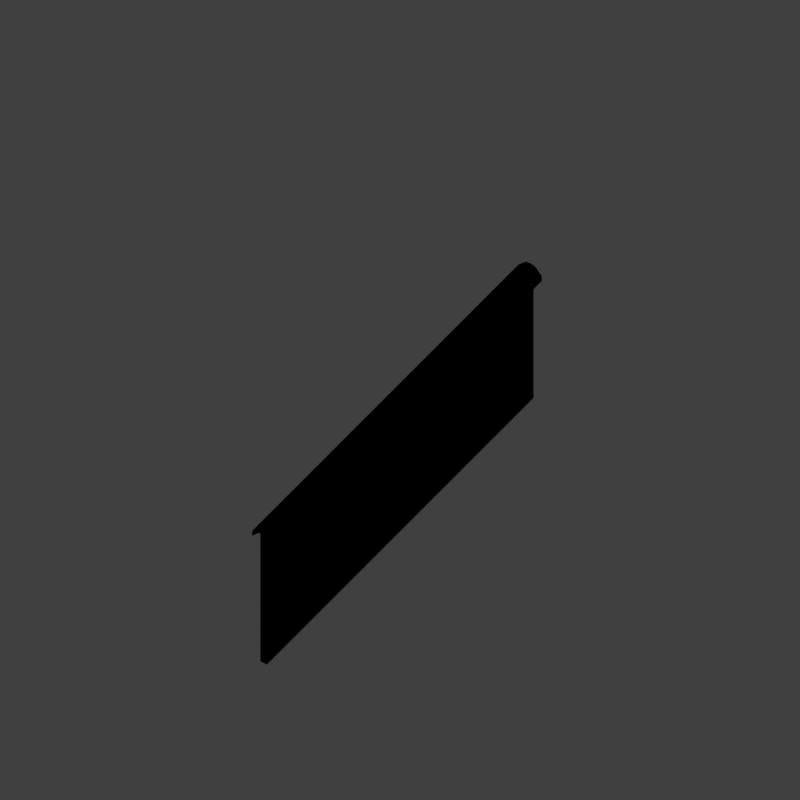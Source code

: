 # Source: wrw_V001.blend  (saved by Blender 2.79.0; exported with 4.5.12 LTS)
import bpy
from mathutils import Matrix  # noqa: F401  (used for matrix-valued properties, if any)

bpy.ops.wm.read_factory_settings(use_empty=True)
scene = bpy.context.scene
scene.name = 'Scene'

# ---- collections
col_collection_1 = bpy.data.collections.new('Collection 1'); scene.collection.children.link(col_collection_1)

# ---- materials (node trees are filled in below, after node groups)
mat_material_001 = bpy.data.materials.new('Material.001')
mat_material_001.alpha_threshold = 0.0
mat_material_001.use_transparent_shadow = False
mat_material_001.diffuse_color = (0.5738, 0.5101, 0.4363, 1.0)
mat_material_001.specular_color = (0.6819, 0.6819, 0.6819)
mat_material_001.roughness = 0.5
mat_material_001.specular_intensity = 0.2059
mat_material_003 = bpy.data.materials.new('Material.003')
mat_material_003.alpha_threshold = 0.0
mat_material_003.use_transparent_shadow = False
mat_material_003.diffuse_color = (0.3674, 0.03758, 0.02142, 1.0)
mat_material_003.specular_color = (0.6819, 0.6819, 0.6819)
mat_material_003.roughness = 0.5
mat_material_003.specular_intensity = 0.2059

# ---- material node trees

# ---- world
world_world = bpy.data.worlds.new('World'); scene.world = world_world
world_world.color = (0.05088, 0.05088, 0.05088)
world_world.use_sun_shadow = False
world_world.sun_shadow_jitter_overblur = 0.0
world_world.cycles.sampling_method = 'MANUAL'

# ---- cameras
cam_camera = bpy.data.cameras.new('Camera')
cam_camera.type = 'ORTHO'
cam_camera.sensor_fit = 'HORIZONTAL'
cam_camera.clip_start = 220.0
cam_camera.clip_end = 340.0
cam_camera.lens = 35.0
cam_camera.sensor_width = 1.0
cam_camera.sensor_height = 18.0
cam_camera.ortho_scale = 8.486
cam_camera.shift_x = -0.000345
cam_camera.shift_y = 0.25
cam_camera.dof.focus_distance = 0.0
cam_camera.dof.aperture_fstop = 128.0
cam_camera.dof.aperture_blades = 6

# ---- lights
light_lightdome = bpy.data.lights.new('LightDome', 'SUN')
light_lightdome.transmission_factor = 0.0
light_lightdome.angle = 0.1993
light_lightdome.energy = 0.3
light_lightdome.shadow_buffer_clip_start = 0.5
light_lightdome.shadow_soft_size = 0.1
light_lightdome.shadow_cascade_max_distance = 1000.0
light_fillerlight = bpy.data.lights.new('FillerLight', 'SUN')
light_fillerlight.transmission_factor = 0.0
light_fillerlight.angle = 0.9273
light_fillerlight.energy = 0.5
light_fillerlight.shadow_buffer_clip_start = 0.5
light_fillerlight.shadow_soft_size = 0.5
light_fillerlight.shadow_cascade_max_distance = 1000.0
light_mainlight = bpy.data.lights.new('MainLight', 'SUN')
light_mainlight.transmission_factor = 0.0
light_mainlight.angle = 0.9273
light_mainlight.energy = 1.3
light_mainlight.shadow_buffer_clip_start = 0.5
light_mainlight.shadow_soft_size = 0.5
light_mainlight.shadow_cascade_max_distance = 1000.0

# ---- meshes
me_cube_007 = bpy.data.meshes.new('Cube.007')
me_cube_007.from_pydata([(2.0, 0.2252, 3.178), (2.0, -0.1252, 3.178), (-2.0, -0.1252, 1.545), (-2.0, 0.2252, 1.545), (2.0, 0.05, 3.266), (-2.0, 0.05, 1.633), (2.0, 0.05, 3.207), (2.0, -0.1252, 3.119), (2.0, 0.2252, 3.119), (-2.0, 0.2252, 1.486), (-2.0, -0.1252, 1.486), (-2.0, 0.05, 1.574), (-2.0, 0.1186, 1.623), (2.0, 0.1186, 3.256), (-2.0, 0.1186, 1.565), (2.0, 0.1186, 3.197), (2.0, -0.01859, 3.256), (-2.0, -0.01859, 1.623), (2.0, -0.01859, 3.197), (-2.0, -0.01859, 1.565)], [], [(16, 1, 2, 17), (13, 4, 5, 12), (18, 19, 10, 7), (15, 14, 11, 6), (13, 0, 8, 15), (2, 1, 7, 10), (16, 4, 6, 18), (17, 2, 10, 19), (12, 5, 11, 14), (0, 3, 9, 8), (3, 12, 14, 9), (4, 13, 15, 6), (8, 9, 14, 15), (0, 13, 12, 3), (5, 17, 19, 11), (1, 16, 18, 7), (6, 11, 19, 18), (4, 16, 17, 5)])
me_cube_007.polygons.foreach_set('material_index', [1, 1, 1, 1, 1, 1, 1, 1, 1, 1, 1, 1, 1, 1, 1, 1, 1, 1])
_uv = me_cube_007.uv_layers.new(name='UVMap')
_uv.uv.foreach_set('vector', [0.5, 0.001738, 0.5, 1.803e-05, 0.2247, 1.667e-05, 0.2247, 0.001737, 0.5, 0.005179, 0.5, 0.003459, 0.2247, 0.003458, 0.2247, 0.005178, 0.5, 0.001738, 0.2247, 0.001737, 0.2247, 1.667e-05, 0.5, 1.803e-05, 0.5, 0.005179, 0.2247, 0.005178, 0.2247, 0.003458, 0.5, 0.003459, 0.5, 0.005179, 0.5, 0.006899, 0.5, 0.006899, 0.5, 0.005179, 0.2247, 1.667e-05, 0.5, 1.803e-05, 0.5, 1.803e-05, 0.2247, 1.667e-05, 0.5, 0.001738, 0.5, 0.003459, 0.5, 0.003459, 0.5, 0.001738, 0.2247, 0.001737, 0.2247, 1.667e-05, 0.2247, 1.667e-05, 0.2247, 0.001737, 0.2247, 0.005178, 0.2247, 0.003458, 0.2247, 0.003458, 0.2247, 0.005178, 0.5, 0.006899, 0.2247, 0.006898, 0.2247, 0.006898, 0.5, 0.006899, 0.2247, 0.006898, 0.2247, 0.005178, 0.2247, 0.005178, 0.2247, 0.006898, 0.5, 0.003459, 0.5, 0.005179, 0.5, 0.005179, 0.5, 0.003459, 0.5, 0.006899, 0.2247, 0.006898, 0.2247, 0.005178, 0.5, 0.005179, 0.5, 0.006899, 0.5, 0.005179, 0.2247, 0.005178, 0.2247, 0.006898, 0.2247, 0.003458, 0.2247, 0.001737, 0.2247, 0.001737, 0.2247, 0.003458, 0.5, 1.803e-05, 0.5, 0.001738, 0.5, 0.001738, 0.5, 1.803e-05, 0.5, 0.003459, 0.2247, 0.003458, 0.2247, 0.001737, 0.5, 0.001738, 0.5, 0.003459, 0.5, 0.001738, 0.2247, 0.001737, 0.2247, 0.003458])
me_cube_007.materials.append(mat_material_001)
me_cube_007.materials.append(mat_material_003)
me_cube_007.use_remesh_preserve_volume = False
me_cube_007.use_remesh_preserve_attributes = False
me_cube_007.use_mirror_vertex_groups = False
me_cube_007.update()
me_cube_006 = bpy.data.meshes.new('Cube.006')
me_cube_006.from_pydata([(2.0, 0.1, 1.633), (2.0, 0.0, 1.633), (-2.0, 8.941e-09, 0.0), (-2.0, 0.1, 0.0), (2.0, 0.1, 3.211), (2.0, -2.98e-08, 3.211), (-2.0, 1.788e-08, 1.578), (-2.0, 0.1, 1.578)], [], [(0, 1, 2, 3), (4, 7, 6, 5), (0, 4, 5, 1), (1, 5, 6, 2), (2, 6, 7, 3), (4, 0, 3, 7)])
_uv = me_cube_006.uv_layers.new(name='UVMap')
_uv.uv.foreach_set('vector', [0.7247, 0.006895, 0.7247, 1.373e-05, 1.0, 8.301e-06, 1.0, 0.00689, 0.5, 0.006899, 0.2247, 0.006898, 0.2247, 1.667e-05, 0.5, 1.803e-05, 0.7247, 0.006895, 0.5, 0.006899, 0.5, 1.803e-05, 0.7247, 1.373e-05, 1.0, 0.0, 1.0, 1.0, 0.0, 1.0, 1.655e-07, 0.0, 8.301e-06, 1.785e-05, 0.2247, 1.667e-05, 0.2247, 0.006898, 8.301e-06, 0.0069, 1.0, 1.0, 1.0, 0.0, 3.31e-07, 0.0, 1.655e-07, 1.0])
me_cube_006.materials.append(mat_material_001)
me_cube_006.use_remesh_preserve_volume = False
me_cube_006.use_remesh_preserve_attributes = False
me_cube_006.use_mirror_vertex_groups = False
me_cube_006.update()
me_cube_005 = bpy.data.meshes.new('Cube.005')
me_cube_005.from_pydata([(2.0, 0.1, 1.633), (2.0, 0.0, 1.633), (-2.0, 8.941e-09, 0.0), (-2.0, 0.1, 0.0), (2.0, 0.1, 3.211), (2.0, -2.98e-08, 3.211), (-2.0, 1.788e-08, 1.578), (-2.0, 0.1, 1.578)], [], [(0, 1, 2, 3), (4, 7, 6, 5), (0, 4, 5, 1), (1, 5, 6, 2), (2, 6, 7, 3), (4, 0, 3, 7)])
_uv = me_cube_005.uv_layers.new(name='UVMap')
_uv.uv.foreach_set('vector', [0.7247, 0.006895, 0.7247, 1.373e-05, 1.0, 8.301e-06, 1.0, 0.00689, 0.5, 0.006899, 0.2247, 0.006898, 0.2247, 1.667e-05, 0.5, 1.803e-05, 0.7247, 0.006895, 0.5, 0.006899, 0.5, 1.803e-05, 0.7247, 1.373e-05, 1.0, 0.0, 1.0, 1.0, 0.0, 1.0, 1.655e-07, 0.0, 8.301e-06, 1.785e-05, 0.2247, 1.667e-05, 0.2247, 0.006898, 8.301e-06, 0.0069, 1.0, 1.0, 1.0, 0.0, 3.31e-07, 0.0, 1.655e-07, 1.0])
me_cube_005.materials.append(mat_material_001)
me_cube_005.use_remesh_preserve_volume = False
me_cube_005.use_remesh_preserve_attributes = False
me_cube_005.use_mirror_vertex_groups = False
me_cube_005.update()
me_cube_004 = bpy.data.meshes.new('Cube.004')
me_cube_004.from_pydata([(2.0, 0.2252, 3.178), (2.0, -0.1252, 3.178), (-2.0, -0.1252, 1.545), (-2.0, 0.2252, 1.545), (2.0, 0.05, 3.266), (-2.0, 0.05, 1.633), (2.0, 0.05, 3.207), (2.0, -0.1252, 3.119), (2.0, 0.2252, 3.119), (-2.0, 0.2252, 1.486), (-2.0, -0.1252, 1.486), (-2.0, 0.05, 1.574), (-2.0, 0.1186, 1.623), (2.0, 0.1186, 3.256), (-2.0, 0.1186, 1.565), (2.0, 0.1186, 3.197), (2.0, -0.01859, 3.256), (-2.0, -0.01859, 1.623), (2.0, -0.01859, 3.197), (-2.0, -0.01859, 1.565)], [], [(16, 1, 2, 17), (13, 4, 5, 12), (18, 19, 10, 7), (15, 14, 11, 6), (13, 0, 8, 15), (2, 1, 7, 10), (16, 4, 6, 18), (17, 2, 10, 19), (12, 5, 11, 14), (0, 3, 9, 8), (3, 12, 14, 9), (4, 13, 15, 6), (8, 9, 14, 15), (0, 13, 12, 3), (5, 17, 19, 11), (1, 16, 18, 7), (6, 11, 19, 18), (4, 16, 17, 5)])
me_cube_004.polygons.foreach_set('material_index', [1, 1, 1, 1, 1, 1, 1, 1, 1, 1, 1, 1, 1, 1, 1, 1, 1, 1])
_uv = me_cube_004.uv_layers.new(name='UVMap')
_uv.uv.foreach_set('vector', [0.5, 0.001738, 0.5, 1.803e-05, 0.2247, 1.667e-05, 0.2247, 0.001737, 0.5, 0.005179, 0.5, 0.003459, 0.2247, 0.003458, 0.2247, 0.005178, 0.5, 0.001738, 0.2247, 0.001737, 0.2247, 1.667e-05, 0.5, 1.803e-05, 0.5, 0.005179, 0.2247, 0.005178, 0.2247, 0.003458, 0.5, 0.003459, 0.5, 0.005179, 0.5, 0.006899, 0.5, 0.006899, 0.5, 0.005179, 0.2247, 1.667e-05, 0.5, 1.803e-05, 0.5, 1.803e-05, 0.2247, 1.667e-05, 0.5, 0.001738, 0.5, 0.003459, 0.5, 0.003459, 0.5, 0.001738, 0.2247, 0.001737, 0.2247, 1.667e-05, 0.2247, 1.667e-05, 0.2247, 0.001737, 0.2247, 0.005178, 0.2247, 0.003458, 0.2247, 0.003458, 0.2247, 0.005178, 0.5, 0.006899, 0.2247, 0.006898, 0.2247, 0.006898, 0.5, 0.006899, 0.2247, 0.006898, 0.2247, 0.005178, 0.2247, 0.005178, 0.2247, 0.006898, 0.5, 0.003459, 0.5, 0.005179, 0.5, 0.005179, 0.5, 0.003459, 0.5, 0.006899, 0.2247, 0.006898, 0.2247, 0.005178, 0.5, 0.005179, 0.5, 0.006899, 0.5, 0.005179, 0.2247, 0.005178, 0.2247, 0.006898, 0.2247, 0.003458, 0.2247, 0.001737, 0.2247, 0.001737, 0.2247, 0.003458, 0.5, 1.803e-05, 0.5, 0.001738, 0.5, 0.001738, 0.5, 1.803e-05, 0.5, 0.003459, 0.2247, 0.003458, 0.2247, 0.001737, 0.5, 0.001738, 0.5, 0.003459, 0.5, 0.001738, 0.2247, 0.001737, 0.2247, 0.003458])
me_cube_004.materials.append(mat_material_001)
me_cube_004.materials.append(mat_material_003)
me_cube_004.use_remesh_preserve_volume = False
me_cube_004.use_remesh_preserve_attributes = False
me_cube_004.use_mirror_vertex_groups = False
me_cube_004.update()
me_cube_003 = bpy.data.meshes.new('Cube.003')
me_cube_003.from_pydata([(2.0, 0.2252, 1.545), (2.0, -0.1252, 1.545), (-2.0, -0.1252, 1.545), (-2.0, 0.2252, 1.545), (2.0, 0.05, 1.633), (-2.0, 0.05, 1.633), (2.0, 0.05, 1.574), (2.0, -0.1252, 1.486), (2.0, 0.2252, 1.486), (-2.0, 0.2252, 1.486), (-2.0, -0.1252, 1.486), (-2.0, 0.05, 1.574), (-2.0, 0.1186, 1.623), (2.0, 0.1186, 1.623), (-2.0, 0.1186, 1.565), (2.0, 0.1186, 1.565), (2.0, -0.01859, 1.623), (-2.0, -0.01859, 1.623), (2.0, -0.01859, 1.565), (-2.0, -0.01859, 1.565)], [], [(16, 1, 2, 17), (13, 4, 5, 12), (18, 19, 10, 7), (15, 14, 11, 6), (13, 0, 8, 15), (2, 1, 7, 10), (16, 4, 6, 18), (17, 2, 10, 19), (12, 5, 11, 14), (0, 3, 9, 8), (3, 12, 14, 9), (4, 13, 15, 6), (8, 9, 14, 15), (0, 13, 12, 3), (5, 17, 19, 11), (1, 16, 18, 7), (6, 11, 19, 18), (4, 16, 17, 5)])
me_cube_003.polygons.foreach_set('material_index', [1, 1, 1, 1, 1, 1, 1, 1, 1, 1, 1, 1, 1, 1, 1, 1, 1, 1])
_uv = me_cube_003.uv_layers.new(name='UVMap')
_uv.uv.foreach_set('vector', [0.5, 0.001738, 0.5, 1.803e-05, 0.2247, 1.667e-05, 0.2247, 0.001737, 0.5, 0.005179, 0.5, 0.003459, 0.2247, 0.003458, 0.2247, 0.005178, 0.5, 0.001738, 0.2247, 0.001737, 0.2247, 1.667e-05, 0.5, 1.803e-05, 0.5, 0.005179, 0.2247, 0.005178, 0.2247, 0.003458, 0.5, 0.003459, 0.5, 0.005179, 0.5, 0.006899, 0.5, 0.006899, 0.5, 0.005179, 0.2247, 1.667e-05, 0.5, 1.803e-05, 0.5, 1.803e-05, 0.2247, 1.667e-05, 0.5, 0.001738, 0.5, 0.003459, 0.5, 0.003459, 0.5, 0.001738, 0.2247, 0.001737, 0.2247, 1.667e-05, 0.2247, 1.667e-05, 0.2247, 0.001737, 0.2247, 0.005178, 0.2247, 0.003458, 0.2247, 0.003458, 0.2247, 0.005178, 0.5, 0.006899, 0.2247, 0.006898, 0.2247, 0.006898, 0.5, 0.006899, 0.2247, 0.006898, 0.2247, 0.005178, 0.2247, 0.005178, 0.2247, 0.006898, 0.5, 0.003459, 0.5, 0.005179, 0.5, 0.005179, 0.5, 0.003459, 0.5, 0.006899, 0.2247, 0.006898, 0.2247, 0.005178, 0.5, 0.005179, 0.5, 0.006899, 0.5, 0.005179, 0.2247, 0.005178, 0.2247, 0.006898, 0.2247, 0.003458, 0.2247, 0.001737, 0.2247, 0.001737, 0.2247, 0.003458, 0.5, 1.803e-05, 0.5, 0.001738, 0.5, 0.001738, 0.5, 1.803e-05, 0.5, 0.003459, 0.2247, 0.003458, 0.2247, 0.001737, 0.5, 0.001738, 0.5, 0.003459, 0.5, 0.001738, 0.2247, 0.001737, 0.2247, 0.003458])
me_cube_003.materials.append(mat_material_001)
me_cube_003.materials.append(mat_material_003)
me_cube_003.use_remesh_preserve_volume = False
me_cube_003.use_remesh_preserve_attributes = False
me_cube_003.use_mirror_vertex_groups = False
me_cube_003.update()
me_cube_001 = bpy.data.meshes.new('Cube.001')
me_cube_001.from_pydata([(-2.0, -2.0, 0.0), (-2.0, -2.0, 1.633), (-2.0, 2.0, 0.0), (-2.0, 2.0, 1.633), (2.0, -2.0, 0.0), (2.0, -2.0, 1.633), (2.0, 2.0, 0.0), (2.0, 2.0, 1.633)], [], [(0, 1, 3, 2), (2, 3, 7, 6), (6, 7, 5, 4), (4, 5, 1, 0), (2, 6, 4, 0), (7, 3, 1, 5)])
me_cube_001.use_remesh_preserve_volume = False
me_cube_001.use_remesh_preserve_attributes = False
me_cube_001.use_mirror_vertex_groups = False
me_cube_001.update()
me_cube_002 = bpy.data.meshes.new('Cube.002')
me_cube_002.from_pydata([(2.0, 0.1, 0.0), (2.0, 0.0, 0.0), (-2.0, 8.941e-09, 0.0), (-2.0, 0.1, 0.0), (2.0, 0.1, 1.578), (2.0, -2.98e-08, 1.578), (-2.0, 1.788e-08, 1.578), (-2.0, 0.1, 1.578)], [], [(0, 1, 2, 3), (4, 7, 6, 5), (0, 4, 5, 1), (1, 5, 6, 2), (2, 6, 7, 3), (4, 0, 3, 7)])
_uv = me_cube_002.uv_layers.new(name='UVMap')
_uv.uv.foreach_set('vector', [0.7247, 0.006895, 0.7247, 1.373e-05, 1.0, 8.301e-06, 1.0, 0.00689, 0.5, 0.006899, 0.2247, 0.006898, 0.2247, 1.667e-05, 0.5, 1.803e-05, 0.7247, 0.006895, 0.5, 0.006899, 0.5, 1.803e-05, 0.7247, 1.373e-05, 1.0, 0.0, 1.0, 1.0, 0.0, 1.0, 1.655e-07, 0.0, 8.301e-06, 1.785e-05, 0.2247, 1.667e-05, 0.2247, 0.006898, 8.301e-06, 0.0069, 1.0, 1.0, 1.0, 0.0, 3.31e-07, 0.0, 1.655e-07, 1.0])
me_cube_002.materials.append(mat_material_001)
me_cube_002.use_remesh_preserve_volume = False
me_cube_002.use_remesh_preserve_attributes = False
me_cube_002.use_mirror_vertex_groups = False
me_cube_002.update()

# ---- objects
ob_wall_top_002 = bpy.data.objects.new('Wall_top.002', me_cube_007)
ob_wall_002 = bpy.data.objects.new('Wall.002', me_cube_006)
ob_wall_001 = bpy.data.objects.new('Wall.001', me_cube_005)
ob_wall_top_001 = bpy.data.objects.new('Wall_top.001', me_cube_004)
ob_wall_top = bpy.data.objects.new('Wall_top', me_cube_003)
ob_rig = bpy.data.objects.new('Rig', None)
ob_verticaljoint = bpy.data.objects.new('VerticalJoint', None)
ob_lightdome = bpy.data.objects.new('LightDome', light_lightdome)
ob_fillerlight = bpy.data.objects.new('FillerLight', light_fillerlight)
ob_mainlight = bpy.data.objects.new('Mainlight', light_mainlight)
ob_camera = bpy.data.objects.new('Camera', cam_camera)
ob_cube_001 = bpy.data.objects.new('Cube.001', me_cube_001)
ob_wall = bpy.data.objects.new('Wall', me_cube_002)

# ---- transforms, parenting, visibility, modifiers, constraints
ob_wall_top_002.location = (0.0, 0.1, 0.0)
ob_wall_top_002.rotation_euler = (0.0, -0.0, 3.142)
ob_wall_top_002.lock_rotations_4d = False
ob_wall_top_002.empty_display_type = 'ARROWS'
ob_wall_top_002.hide_render = True
ob_wall_top_002.lineart.crease_threshold = 0.0
ob_wall_002.location = (0.0, 0.1, 0.0)
ob_wall_002.rotation_euler = (0.0, -0.0, 3.142)
ob_wall_002.lock_rotations_4d = False
ob_wall_002.empty_display_type = 'ARROWS'
ob_wall_002.hide_render = True
ob_wall_002.lineart.crease_threshold = 0.0
ob_wall_001.location = (0.0, 0.0, 0.0)
ob_wall_001.lock_rotations_4d = False
ob_wall_001.empty_display_type = 'ARROWS'
ob_wall_001.hide_viewport = True
ob_wall_001.lineart.crease_threshold = 0.0
ob_wall_top_001.location = (0.0, 0.0, 0.0)
ob_wall_top_001.lock_rotations_4d = False
ob_wall_top_001.empty_display_type = 'ARROWS'
ob_wall_top_001.hide_viewport = True
ob_wall_top_001.lineart.crease_threshold = 0.0
ob_wall_top.location = (0.0, 0.0, 0.0)
ob_wall_top.lock_rotations_4d = False
ob_wall_top.empty_display_type = 'ARROWS'
ob_wall_top.hide_viewport = True
ob_wall_top.hide_render = True
ob_wall_top.lineart.crease_threshold = 0.0
ob_rig.location = (0.0, 0.0, 0.0)
ob_rig.rotation_mode = 'YXZ'
ob_rig.rotation_euler = (0.0, 0.0, -0.7854)
ob_rig.empty_image_offset = (0.0, 0.0)
ob_rig.hide_select = True
ob_rig.lineart.crease_threshold = 0.0
ob_verticaljoint.parent = ob_rig
ob_verticaljoint.location = (0.0, 0.0, 0.0)
ob_verticaljoint.empty_image_offset = (0.0, 0.0)
ob_verticaljoint.hide_select = True
ob_verticaljoint.lineart.crease_threshold = 0.0
ob_lightdome.parent = ob_verticaljoint
ob_lightdome.location = (0.0, 0.0, 0.0)
ob_lightdome.hide_select = True
ob_lightdome.lineart.crease_threshold = 0.0
ob_fillerlight.parent = ob_verticaljoint
ob_fillerlight.location = (0.0, 0.0, 0.0)
ob_fillerlight.rotation_euler = (0.0, -1.265, 2.007)
ob_fillerlight.hide_select = True
ob_fillerlight.lineart.crease_threshold = 0.0
ob_mainlight.parent = ob_verticaljoint
ob_mainlight.location = (0.0, 0.0, 0.0)
ob_mainlight.rotation_euler = (1.178, 0.0, 1.571)
ob_mainlight.hide_select = True
ob_mainlight.lineart.crease_threshold = 0.0
ob_camera.parent = ob_verticaljoint
ob_camera.location = (0.0, -241.9, 139.7)
ob_camera.rotation_euler = (1.047, 0.0, 0.0)
ob_camera.hide_select = True
ob_camera.lineart.crease_threshold = 0.0
ob_cube_001.location = (0.0, 0.0, 0.0)
ob_cube_001.scale = (1.0, 1.0, 0.5)
ob_cube_001.hide_render = True
ob_cube_001.display_type = 'WIRE'
ob_cube_001.lineart.crease_threshold = 0.0
_m = ob_cube_001.modifiers.new('Array', 'ARRAY')
_m.constant_offset_displace = (0.0, 0.0, 0.0)
_m.relative_offset_displace = (0.0, 0.0, 1.0)
ob_wall.location = (0.0, 0.0, 0.0)
ob_wall.lock_rotations_4d = False
ob_wall.empty_display_type = 'ARROWS'
ob_wall.hide_viewport = True
ob_wall.hide_render = True
ob_wall.lineart.crease_threshold = 0.0

# ---- collection membership
col_collection_1.objects.link(ob_wall_top_002)
col_collection_1.objects.link(ob_wall_002)
col_collection_1.objects.link(ob_wall_001)
col_collection_1.objects.link(ob_wall_top_001)
col_collection_1.objects.link(ob_wall_top)
col_collection_1.objects.link(ob_rig)
col_collection_1.objects.link(ob_verticaljoint)
col_collection_1.objects.link(ob_lightdome)
col_collection_1.objects.link(ob_fillerlight)
col_collection_1.objects.link(ob_mainlight)
col_collection_1.objects.link(ob_camera)
col_collection_1.objects.link(ob_cube_001)
col_collection_1.objects.link(ob_wall)
def _layer_coll(name, lc=None):
    lc = lc or bpy.context.view_layer.layer_collection
    for c in lc.children:
        if c.name == name: return c
        r = _layer_coll(name, c)
        if r: return r
_layer_coll('Collection 1').holdout = True

# ---- scene / render settings (as saved in the file)
scene.camera = ob_camera
scene.frame_start = 0; scene.frame_end = 250; scene.frame_set(1)
scene.render.engine = 'BLENDER_EEVEE_NEXT'
scene.render.image_settings.compression = 0
scene.render.resolution_x = 96
scene.render.resolution_y = 96
scene.render.dither_intensity = 0.0
scene.render.film_transparent = True
scene.cycles.use_denoising = False
scene.cycles.samples = 128
scene.cycles.sampling_pattern = 'TABULATED_SOBOL'
scene.cycles.use_adaptive_sampling = False
scene.cycles.use_light_tree = False
scene.cycles.blur_glossy = 0.0
scene.cycles.sample_clamp_indirect = 0.0
scene.view_settings.view_transform = 'Standard'
bpy.context.view_layer.update()
